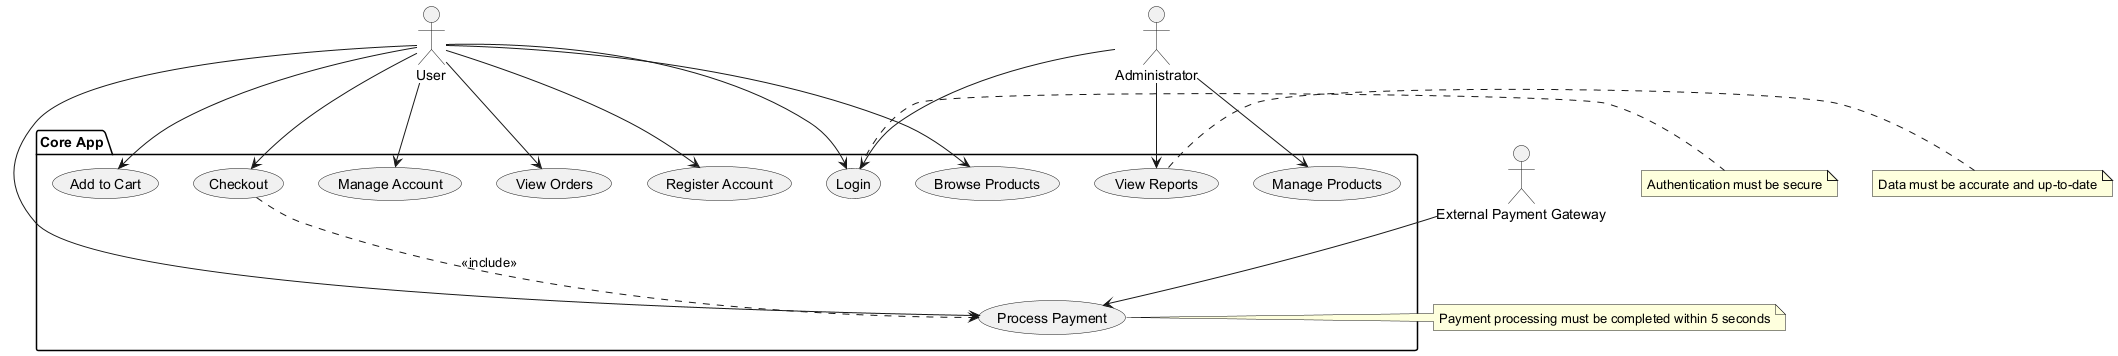

The diagram above was rendered by PlantUML. Its source (embedded in the PNG):
@startuml
' Define all actors first
actor "User" as User
actor "Administrator" as Admin
actor "External Payment Gateway" as PaymentGateway

' Define system boundary using package
package "Core App" {
  usecase "Register Account" as UC_Register
  usecase "Login" as UC_Login
  usecase "Browse Products" as UC_Browse
  usecase "Add to Cart" as UC_AddCart
  usecase "Checkout" as UC_Checkout
  usecase "Process Payment" as UC_Payment
  usecase "Manage Account" as UC_ManageAcct
  usecase "View Orders" as UC_ViewOrders
  usecase "Manage Products" as UC_ManageProducts
  usecase "View Reports" as UC_ViewReports
}

' Define relationships
User --> UC_Register
User --> UC_Login
User --> UC_Browse
User --> UC_AddCart
User --> UC_Checkout
User --> UC_Payment
User --> UC_ManageAcct
User --> UC_ViewOrders

Admin --> UC_Login
Admin --> UC_ManageProducts
Admin --> UC_ViewReports

PaymentGateway --> UC_Payment

UC_Checkout ..> UC_Payment : <<include>>

' Add notes for non-functional requirements
note right of UC_Login : Authentication must be secure
note right of UC_Payment : Payment processing must be completed within 5 seconds
note right of UC_ViewReports : Data must be accurate and up-to-date
@enduml